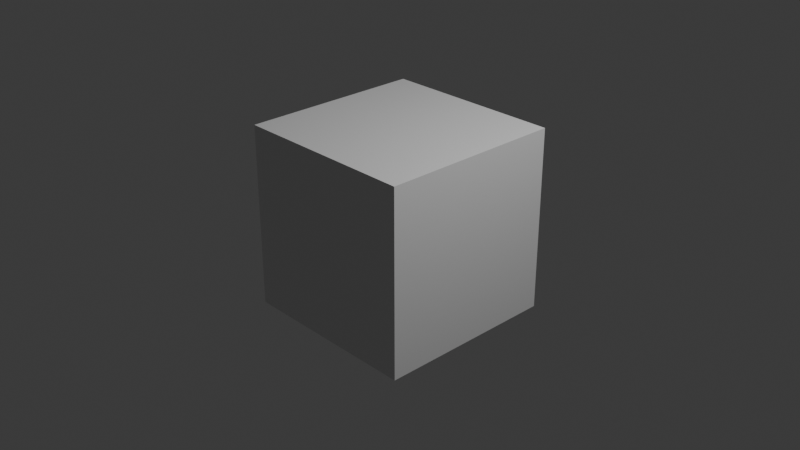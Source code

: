 # Source: ANI_1.blend  (saved by Blender 4.5.90; exported with 4.5.12 LTS)
import bpy
from mathutils import Matrix  # noqa: F401  (used for matrix-valued properties, if any)

bpy.ops.wm.read_factory_settings(use_empty=True)
scene = bpy.context.scene
scene.name = 'Scene'

# ---- collections
col_collection = bpy.data.collections.new('Collection'); scene.collection.children.link(col_collection)

# ---- materials (node trees are filled in below, after node groups)
mat_material = bpy.data.materials.new('Material')
mat_material.alpha_threshold = 0.0
mat_material.roughness = 0.5
mat_material.line_color = (0.0, 0.0, 0.0, 1.0)

# ---- material node trees
mat_material.use_nodes = True; mat_material.node_tree.nodes.clear()
_N = mat_material.node_tree.nodes; _L = mat_material.node_tree.links
n0 = _N.new('ShaderNodeOutputMaterial'); n0.name = 'Material Output'; n0.location = (200, 100)
n1 = _N.new('ShaderNodeBsdfPrincipled'); n1.name = 'Principled BSDF'; n1.location = (-200, 100)
n1.inputs[3].default_value = 1.45
_L.new(n1.outputs[0], n0.inputs[0])
n0.is_active_output = True

# ---- world
world_world = bpy.data.worlds.new('World'); scene.world = world_world
world_world.use_nodes = True; world_world.node_tree.nodes.clear()
_N = world_world.node_tree.nodes; _L = world_world.node_tree.links
n0 = _N.new('ShaderNodeOutputWorld'); n0.name = 'World Output'; n0.location = (200, 100)
n1 = _N.new('ShaderNodeBackground'); n1.name = 'Background'; n1.location = (-200, 100)
n1.inputs[0].default_value = (0.05088, 0.05088, 0.05088, 1.0)
_L.new(n1.outputs[0], n0.inputs[0])
n0.is_active_output = True
world_world.color = (0.05088, 0.05088, 0.05088)
world_world.sun_shadow_jitter_overblur = 0.0

# ---- cameras
cam_camera = bpy.data.cameras.new('Camera')
cam_camera.clip_end = 100.0
cam_camera.ortho_scale = 7.314

# ---- lights
light_light = bpy.data.lights.new('Light', 'POINT')
light_light.energy = 1000.0
light_light.shadow_soft_size = 0.1

# ---- meshes
me_cube = bpy.data.meshes.new('Cube')
me_cube.from_pydata([(1.0, 1.0, 1.0), (1.0, 1.0, -1.0), (1.0, -1.0, 1.0), (1.0, -1.0, -1.0), (-1.0, 1.0, 1.0), (-1.0, 1.0, -1.0), (-1.0, -1.0, 1.0), (-1.0, -1.0, -1.0)], [], [(0, 4, 6, 2), (3, 2, 6, 7), (7, 6, 4, 5), (5, 1, 3, 7), (1, 0, 2, 3), (5, 4, 0, 1)])
_uv = me_cube.uv_layers.new(name='UVMap')
_uv.uv.foreach_set('vector', [0.625, 0.5, 0.875, 0.5, 0.875, 0.75, 0.625, 0.75, 0.375, 0.75, 0.625, 0.75, 0.625, 1.0, 0.375, 1.0, 0.375, 0.0, 0.625, 0.0, 0.625, 0.25, 0.375, 0.25, 0.125, 0.5, 0.375, 0.5, 0.375, 0.75, 0.125, 0.75, 0.375, 0.5, 0.625, 0.5, 0.625, 0.75, 0.375, 0.75, 0.375, 0.25, 0.625, 0.25, 0.625, 0.5, 0.375, 0.5])
me_cube.materials.append(mat_material)
me_cube.use_mirror_vertex_groups = False
me_cube.update()

# ---- objects
ob_cube = bpy.data.objects.new('Cube', me_cube)
ob_light = bpy.data.objects.new('Light', light_light)
ob_camera = bpy.data.objects.new('Camera', cam_camera)

# ---- transforms, parenting, visibility, modifiers, constraints
ob_cube.location = (0.0, 0.0, 0.0)
ob_cube.lock_rotations_4d = False
ob_cube.empty_display_type = 'ARROWS'
ob_cube.lineart.crease_threshold = 0.0
ob_light.location = (4.076, 1.005, 5.904)
ob_light.rotation_euler = (0.6503, 0.05522, 1.866)
ob_light.lock_rotations_4d = False
ob_light.empty_display_type = 'ARROWS'
ob_light.color = (0.0, 0.0, 0.0, 0.0)
ob_light.lineart.crease_threshold = 0.0
ob_camera.location = (7.359, -6.926, 4.958)
ob_camera.rotation_euler = (1.109, 0.0, 0.8149)
ob_camera.lock_rotations_4d = False
ob_camera.empty_display_type = 'ARROWS'
ob_camera.color = (0.0, 0.0, 0.0, 0.0)
ob_camera.display_type = 'WIRE'
ob_camera.lineart.crease_threshold = 0.0

# ---- collection membership
col_collection.objects.link(ob_cube)
col_collection.objects.link(ob_light)
col_collection.objects.link(ob_camera)

# ---- scene / render settings (as saved in the file)
scene.camera = ob_camera
scene.frame_start = 0; scene.frame_end = 60; scene.frame_set(0)
scene.render.engine = 'BLENDER_EEVEE_NEXT'
scene.render.fps = 60
bpy.context.view_layer.update()
